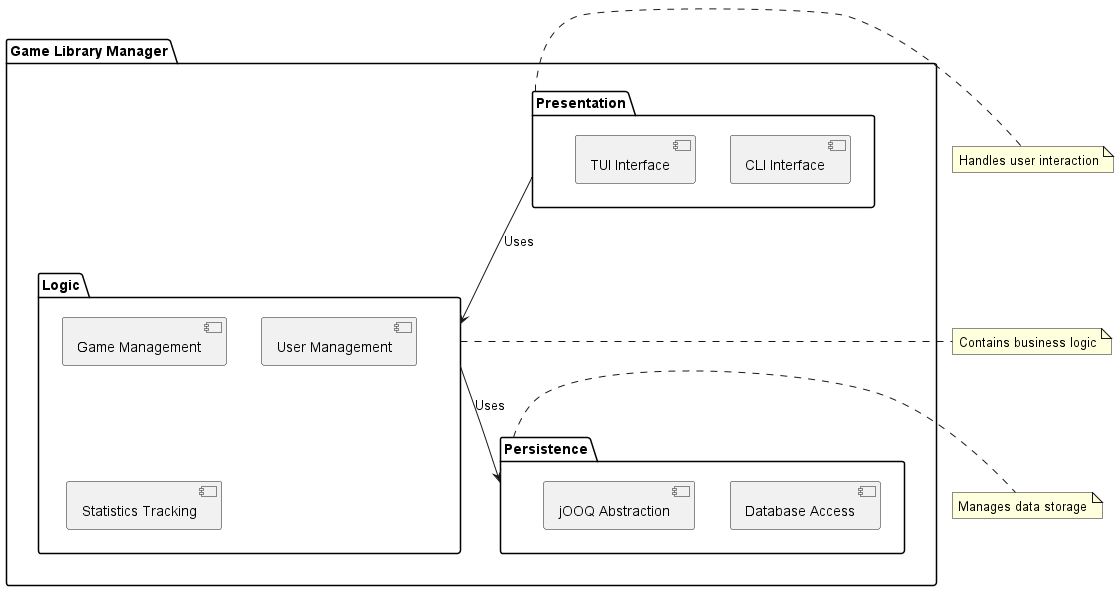

The diagram above was rendered by PlantUML. Its source (embedded in the PNG):
@startuml GameLibraryManager
package "Game Library Manager" {
    package "Presentation" {
        [CLI Interface]
        [TUI Interface]
    }
    package "Logic" {
        [Game Management]
        [User Management]
        [Statistics Tracking]
    }
    package "Persistence" {
        [Database Access]
        [jOOQ Abstraction]
    }
}

[Presentation] --> [Logic] : Uses
[Logic] --> [Persistence] : Uses

note right of [Presentation] : Handles user interaction
note right of [Logic] : Contains business logic
note right of [Persistence] : Manages data storage
@enduml